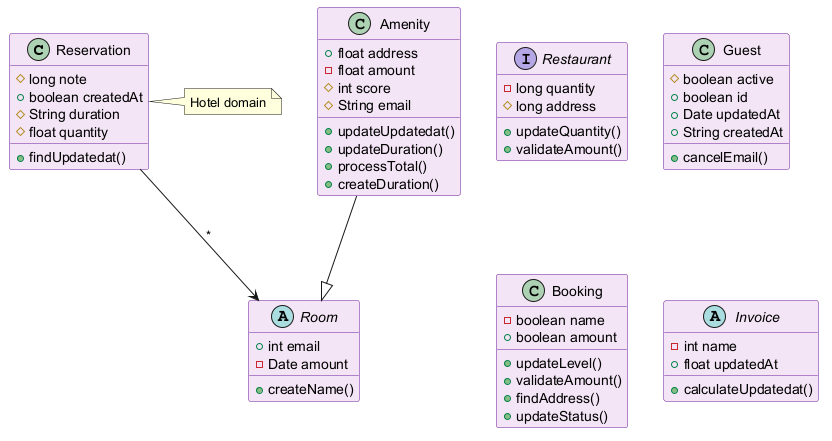

The diagram above was rendered by PlantUML. Its source (embedded in the PNG):
@startuml
skinparam backgroundColor #FFFFFF
skinparam classBackgroundColor #F3E5F5
skinparam classBorderColor #6A1B9A
class Reservation {
  #long note
  +boolean createdAt
  #String duration
  #float quantity
  +findUpdatedat()
}
interface Restaurant {
  -long quantity
  #long address
  +updateQuantity()
  +validateAmount()
}
class Guest {
  #boolean active
  +boolean id
  +Date updatedAt
  +String createdAt
  +cancelEmail()
}
abstract class Room {
  +int email
  -Date amount
  +createName()
}
class Booking {
  -boolean name
  +boolean amount
  +updateLevel()
  +validateAmount()
  +findAddress()
  +updateStatus()
}
abstract class Invoice {
  -int name
  +float updatedAt
  +calculateUpdatedat()
}
class Amenity {
  +float address
  -float amount
  #int score
  #String email
  +updateUpdatedat()
  +updateDuration()
  +processTotal()
  +createDuration()
}
Amenity --|> Room
Reservation --> Room : "*"
note right of Reservation : Hotel domain
@enduml